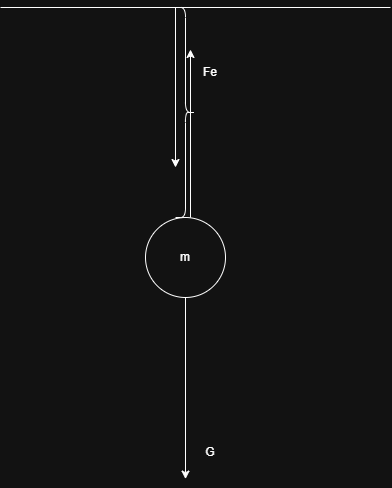

The diagram above was exported from draw.io. Its source (the exported page's mxGraphModel, read from the mxfile embedded in the PNG):
<mxGraphModel dx="1042" dy="626" grid="1" gridSize="10" guides="1" tooltips="1" connect="1" arrows="1" fold="1" page="1" pageScale="1" pageWidth="850" pageHeight="1100" math="0" shadow="0">
  <root>
    <mxCell id="0" />
    <mxCell id="1" parent="0" />
    <mxCell id="gWvaNsiRmuBWYJvNYZna-4" edge="1" parent="1" source="gWvaNsiRmuBWYJvNYZna-1" style="edgeStyle=orthogonalEdgeStyle;rounded=0;orthogonalLoop=1;jettySize=auto;html=1;exitX=0.5;exitY=1;exitDx=0;exitDy=0;">
      <mxGeometry relative="1" as="geometry">
        <mxPoint x="385" y="591.6000366210938" as="targetPoint" />
      </mxGeometry>
    </mxCell>
    <mxCell id="gWvaNsiRmuBWYJvNYZna-1" parent="1" style="ellipse;whiteSpace=wrap;html=1;aspect=fixed;" value="m" vertex="1">
      <mxGeometry height="80" width="80" x="345" y="330" as="geometry" />
    </mxCell>
    <mxCell id="gWvaNsiRmuBWYJvNYZna-2" edge="1" parent="1" style="endArrow=none;html=1;rounded=0;" value="">
      <mxGeometry height="50" relative="1" width="50" as="geometry">
        <mxPoint x="200" y="120" as="sourcePoint" />
        <mxPoint x="590" y="120" as="targetPoint" />
      </mxGeometry>
    </mxCell>
    <mxCell id="gWvaNsiRmuBWYJvNYZna-3" parent="1" style="shape=curlyBracket;whiteSpace=wrap;html=1;rounded=1;flipH=1;labelPosition=right;verticalLabelPosition=middle;align=left;verticalAlign=middle;legacyAnchorPoints=0;" value="" vertex="1">
      <mxGeometry height="210" width="20" x="375" y="120" as="geometry" />
    </mxCell>
    <mxCell id="gWvaNsiRmuBWYJvNYZna-5" parent="1" style="text;html=1;whiteSpace=wrap;strokeColor=none;fillColor=none;align=center;verticalAlign=middle;rounded=0;" value="G" vertex="1">
      <mxGeometry height="30" width="60" x="380" y="550" as="geometry" />
    </mxCell>
    <mxCell id="gWvaNsiRmuBWYJvNYZna-7" edge="1" parent="1" style="endArrow=classic;html=1;rounded=0;entryX=0.25;entryY=0.2;entryDx=0;entryDy=0;entryPerimeter=0;" target="gWvaNsiRmuBWYJvNYZna-3" value="">
      <mxGeometry height="50" relative="1" width="50" as="geometry">
        <mxPoint x="390" y="330" as="sourcePoint" />
        <mxPoint x="440" y="280" as="targetPoint" />
      </mxGeometry>
    </mxCell>
    <mxCell id="gWvaNsiRmuBWYJvNYZna-8" parent="1" style="text;html=1;whiteSpace=wrap;strokeColor=none;fillColor=none;align=center;verticalAlign=middle;rounded=0;" value="Fe" vertex="1">
      <mxGeometry height="30" width="60" x="380" y="170" as="geometry" />
    </mxCell>
    <mxCell id="gWvaNsiRmuBWYJvNYZna-9" edge="1" parent="1" style="endArrow=classic;html=1;rounded=0;" value="">
      <mxGeometry height="50" relative="1" width="50" as="geometry">
        <mxPoint x="375" y="120" as="sourcePoint" />
        <mxPoint x="375" y="280" as="targetPoint" />
      </mxGeometry>
    </mxCell>
  </root>
</mxGraphModel>